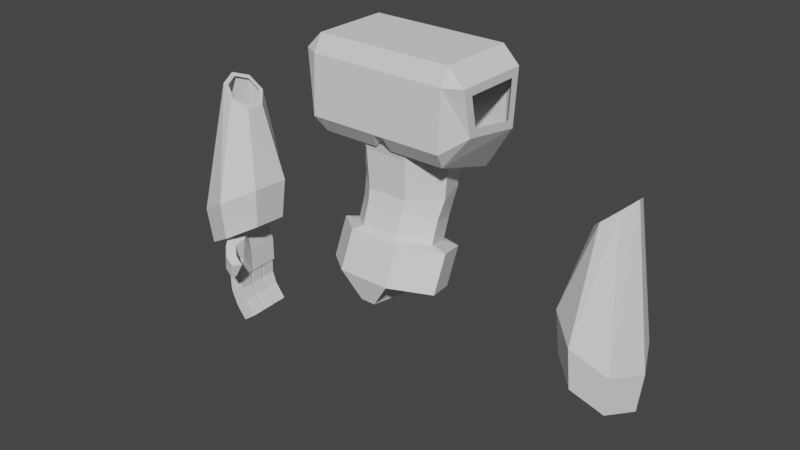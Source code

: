 # Source: bot_parts.blend  (saved by Blender 2.93.20; exported with 4.5.12 LTS)
import bpy
from mathutils import Matrix  # noqa: F401  (used for matrix-valued properties, if any)

bpy.ops.wm.read_factory_settings(use_empty=True)
scene = bpy.context.scene
scene.name = 'Scene'

# ---- collections
col_collection = bpy.data.collections.new('Collection'); scene.collection.children.link(col_collection)

# ---- world
world_world = bpy.data.worlds.new('World'); scene.world = world_world
world_world.use_nodes = True; world_world.node_tree.nodes.clear()
_N = world_world.node_tree.nodes; _L = world_world.node_tree.links
n0 = _N.new('ShaderNodeOutputWorld'); n0.name = 'World Output'; n0.location = (300, 300)
n1 = _N.new('ShaderNodeBackground'); n1.name = 'Background'; n1.location = (10, 300)
n1.inputs[0].default_value = (0.05088, 0.05088, 0.05088, 1.0)
_L.new(n1.outputs[0], n0.inputs[0])
n0.is_active_output = True
world_world.color = (0.05088, 0.05088, 0.05088)
world_world.use_sun_shadow = False
world_world.sun_shadow_jitter_overblur = 0.0

# ---- meshes
me_cylinder = bpy.data.meshes.new('Cylinder')
me_cylinder.from_pydata([(0.02766, 0.1285, -0.4609), (0.03083, 0.2918, 0.7201), (0.102, 0.04879, -0.3888), (0.2009, 0.144, 0.631), (0.1001, -0.08173, -0.3835), (0.2091, -0.09807, 0.6373), (0.02353, -0.1648, -0.4491), (0.04928, -0.2522, 0.7343), (-0.07014, -0.1379, -0.5361), (-0.1583, -0.2023, 0.8489), (-0.1104, -0.02127, -0.579), (-0.2572, 0.01406, 0.8949), (-0.06683, 0.09727, -0.5456), (-0.173, 0.2339, 0.8376), (0.2975, 0.1926, 0.3017), (0.06145, 0.3977, 0.4254), (0.3089, -0.1434, 0.3104), (0.08705, -0.3573, 0.445), (-0.201, -0.288, 0.6041), (-0.3383, 0.01224, 0.668), (-0.2215, 0.3174, 0.5884), (0.2642, 0.1732, 0.6681), (0.05449, 0.3553, 0.778), (0.2743, -0.1253, 0.6759), (0.07723, -0.3153, 0.7954), (-0.1786, -0.2538, 0.9368), (-0.3006, 0.01297, 0.9935), (-0.1969, 0.284, 0.9228), (0.03489, 0.1682, -0.4564), (0.1292, 0.06701, -0.3648), (0.1269, -0.09872, -0.3582), (0.02965, -0.2042, -0.4414), (-0.08929, -0.1701, -0.5519), (-0.1404, -0.02196, -0.6064), (-0.08509, 0.1286, -0.5639)], [], [(28, 15, 14, 29), (29, 14, 16, 30), (30, 16, 17, 31), (31, 17, 18, 32), (32, 18, 19, 33), (33, 19, 20, 34), (34, 20, 15, 28), (22, 21, 14, 15), (21, 23, 16, 14), (23, 24, 17, 16), (24, 25, 18, 17), (25, 26, 19, 18), (26, 27, 20, 19), (27, 22, 15, 20), (1, 3, 21, 22), (3, 5, 23, 21), (5, 7, 24, 23), (7, 9, 25, 24), (9, 11, 26, 25), (11, 13, 27, 26), (13, 1, 22, 27), (2, 0, 28, 29), (4, 2, 29, 30), (6, 4, 30, 31), (8, 6, 31, 32), (10, 8, 32, 33), (12, 10, 33, 34), (0, 12, 34, 28)])
_uv = me_cylinder.uv_layers.new(name='UVMap')
_uv.uv.foreach_set('vector', [1.0, 0.5, 1.0, 1.0, 0.8571, 1.0, 0.8571, 0.5, 0.8571, 0.5, 0.8571, 1.0, 0.7143, 1.0, 0.7143, 0.5, 0.7143, 0.5, 0.7143, 1.0, 0.5714, 1.0, 0.5714, 0.5, 0.5714, 0.5, 0.5714, 1.0, 0.4286, 1.0, 0.4286, 0.5, 0.4286, 0.5, 0.4286, 1.0, 0.2857, 1.0, 0.2857, 0.5, 0.2857, 0.5, 0.2857, 1.0, 0.1429, 1.0, 0.1429, 0.5, 0.1429, 0.5, 0.1429, 1.0, 2.98e-08, 1.0, 2.98e-08, 0.5, 0.25, 0.4403, 0.3988, 0.3686, 0.4376, 0.3996, 0.25, 0.49, 0.3988, 0.3686, 0.4355, 0.2077, 0.484, 0.1966, 0.4376, 0.3996, 0.4355, 0.2077, 0.3326, 0.07855, 0.3541, 0.03377, 0.484, 0.1966, 0.3326, 0.07855, 0.1674, 0.07855, 0.1459, 0.03377, 0.3541, 0.03377, 0.1674, 0.07855, 0.06447, 0.2077, 0.01602, 0.1966, 0.1459, 0.03377, 0.06447, 0.2077, 0.1012, 0.3686, 0.06236, 0.3996, 0.01602, 0.1966, 0.1012, 0.3686, 0.25, 0.4403, 0.25, 0.49, 0.06236, 0.3996, 0.25, 0.4043, 0.3707, 0.3462, 0.3988, 0.3686, 0.25, 0.4403, 0.3707, 0.3462, 0.4005, 0.2157, 0.4355, 0.2077, 0.3988, 0.3686, 0.4005, 0.2157, 0.317, 0.1109, 0.3326, 0.07855, 0.4355, 0.2077, 0.317, 0.1109, 0.183, 0.1109, 0.1674, 0.07855, 0.3326, 0.07855, 0.183, 0.1109, 0.09952, 0.2157, 0.06447, 0.2077, 0.1674, 0.07855, 0.09952, 0.2157, 0.1293, 0.3462, 0.1012, 0.3686, 0.06447, 0.2077, 0.1293, 0.3462, 0.25, 0.4043, 0.25, 0.4403, 0.1012, 0.3686, 0.8978, 0.3678, 0.75, 0.439, 0.75, 0.49, 0.9376, 0.3996, 0.9343, 0.2079, 0.8978, 0.3678, 0.9376, 0.3996, 0.984, 0.1966, 0.832, 0.07971, 0.9343, 0.2079, 0.984, 0.1966, 0.8541, 0.03377, 0.668, 0.07971, 0.832, 0.07971, 0.8541, 0.03377, 0.6459, 0.03377, 0.5657, 0.2079, 0.668, 0.07971, 0.6459, 0.03377, 0.516, 0.1966, 0.6022, 0.3678, 0.5657, 0.2079, 0.516, 0.1966, 0.5624, 0.3996, 0.75, 0.439, 0.6022, 0.3678, 0.5624, 0.3996, 0.75, 0.49])
me_cylinder.use_remesh_fix_poles = True
me_cylinder.use_remesh_preserve_attributes = False
me_cylinder.update()
me_cylinder_001 = bpy.data.meshes.new('Cylinder.001')
me_cylinder_001.from_pydata([(0.02766, 0.1285, -0.4609), (0.03083, 0.2918, 0.7201), (0.102, 0.04879, -0.3888), (0.2009, 0.144, 0.631), (0.1001, -0.08173, -0.3835), (0.2091, -0.09807, 0.6373), (0.02353, -0.1648, -0.4491), (0.04928, -0.2522, 0.7343), (-0.07014, -0.1379, -0.5361), (-0.1583, -0.2023, 0.8489), (-0.1104, -0.02127, -0.579), (-0.2572, 0.01406, 0.8949), (-0.06683, 0.09727, -0.5456), (-0.173, 0.2339, 0.8376), (0.2975, 0.1926, 0.3017), (0.06145, 0.3977, 0.4254), (0.3089, -0.1434, 0.3104), (0.08705, -0.3573, 0.445), (-0.201, -0.288, 0.6041), (-0.3383, 0.01224, 0.668), (-0.2215, 0.3174, 0.5884), (0.2642, 0.1732, 0.6681), (0.05449, 0.3553, 0.778), (0.2743, -0.1253, 0.6759), (0.07723, -0.3153, 0.7954), (-0.1786, -0.2538, 0.9368), (-0.3006, 0.01297, 0.9935), (-0.1969, 0.284, 0.9228), (0.03489, 0.1682, -0.4564), (0.1292, 0.06701, -0.3648), (0.1269, -0.09872, -0.3582), (0.02965, -0.2042, -0.4414), (-0.08929, -0.1701, -0.5519), (-0.1404, -0.02196, -0.6064), (-0.08509, 0.1286, -0.5639)], [], [(28, 15, 14, 29), (29, 14, 16, 30), (30, 16, 17, 31), (31, 17, 18, 32), (32, 18, 19, 33), (33, 19, 20, 34), (34, 20, 15, 28), (22, 21, 14, 15), (21, 23, 16, 14), (23, 24, 17, 16), (24, 25, 18, 17), (25, 26, 19, 18), (26, 27, 20, 19), (27, 22, 15, 20), (1, 3, 21, 22), (3, 5, 23, 21), (5, 7, 24, 23), (7, 9, 25, 24), (9, 11, 26, 25), (11, 13, 27, 26), (13, 1, 22, 27), (2, 0, 28, 29), (4, 2, 29, 30), (6, 4, 30, 31), (8, 6, 31, 32), (10, 8, 32, 33), (12, 10, 33, 34), (0, 12, 34, 28)])
_uv = me_cylinder_001.uv_layers.new(name='UVMap')
_uv.uv.foreach_set('vector', [1.0, 0.5, 1.0, 1.0, 0.8571, 1.0, 0.8571, 0.5, 0.8571, 0.5, 0.8571, 1.0, 0.7143, 1.0, 0.7143, 0.5, 0.7143, 0.5, 0.7143, 1.0, 0.5714, 1.0, 0.5714, 0.5, 0.5714, 0.5, 0.5714, 1.0, 0.4286, 1.0, 0.4286, 0.5, 0.4286, 0.5, 0.4286, 1.0, 0.2857, 1.0, 0.2857, 0.5, 0.2857, 0.5, 0.2857, 1.0, 0.1429, 1.0, 0.1429, 0.5, 0.1429, 0.5, 0.1429, 1.0, 2.98e-08, 1.0, 2.98e-08, 0.5, 0.25, 0.4403, 0.3988, 0.3686, 0.4376, 0.3996, 0.25, 0.49, 0.3988, 0.3686, 0.4355, 0.2077, 0.484, 0.1966, 0.4376, 0.3996, 0.4355, 0.2077, 0.3326, 0.07855, 0.3541, 0.03377, 0.484, 0.1966, 0.3326, 0.07855, 0.1674, 0.07855, 0.1459, 0.03377, 0.3541, 0.03377, 0.1674, 0.07855, 0.06447, 0.2077, 0.01602, 0.1966, 0.1459, 0.03377, 0.06447, 0.2077, 0.1012, 0.3686, 0.06236, 0.3996, 0.01602, 0.1966, 0.1012, 0.3686, 0.25, 0.4403, 0.25, 0.49, 0.06236, 0.3996, 0.25, 0.4043, 0.3707, 0.3462, 0.3988, 0.3686, 0.25, 0.4403, 0.3707, 0.3462, 0.4005, 0.2157, 0.4355, 0.2077, 0.3988, 0.3686, 0.4005, 0.2157, 0.317, 0.1109, 0.3326, 0.07855, 0.4355, 0.2077, 0.317, 0.1109, 0.183, 0.1109, 0.1674, 0.07855, 0.3326, 0.07855, 0.183, 0.1109, 0.09952, 0.2157, 0.06447, 0.2077, 0.1674, 0.07855, 0.09952, 0.2157, 0.1293, 0.3462, 0.1012, 0.3686, 0.06447, 0.2077, 0.1293, 0.3462, 0.25, 0.4043, 0.25, 0.4403, 0.1012, 0.3686, 0.8978, 0.3678, 0.75, 0.439, 0.75, 0.49, 0.9376, 0.3996, 0.9343, 0.2079, 0.8978, 0.3678, 0.9376, 0.3996, 0.984, 0.1966, 0.832, 0.07971, 0.9343, 0.2079, 0.984, 0.1966, 0.8541, 0.03377, 0.668, 0.07971, 0.832, 0.07971, 0.8541, 0.03377, 0.6459, 0.03377, 0.5657, 0.2079, 0.668, 0.07971, 0.6459, 0.03377, 0.516, 0.1966, 0.6022, 0.3678, 0.5657, 0.2079, 0.516, 0.1966, 0.5624, 0.3996, 0.75, 0.439, 0.6022, 0.3678, 0.5624, 0.3996, 0.75, 0.49])
me_cylinder_001.use_remesh_fix_poles = True
me_cylinder_001.use_remesh_preserve_attributes = False
me_cylinder_001.update()
me_cube_001 = bpy.data.meshes.new('Cube.001')
me_cube_001.from_pydata([(-0.05959, -0.2455, -0.03296), (-0.0415, -0.1982, 0.3945), (-0.05959, 0.182, -0.03296), (-0.09547, 0.1491, 0.3492), (0.1041, -0.2455, -0.03296), (0.08597, -0.1982, 0.3945), (0.1041, 0.182, -0.03296), (0.08597, 0.1347, 0.3945), (-0.05959, 0.03949, -0.03296), (-0.05959, -0.103, -0.03296), (-0.04328, -0.1231, 0.3945), (-0.03992, 0.05574, 0.3945), (0.1041, -0.103, -0.03296), (0.1041, 0.03949, -0.03296), (0.08775, 0.05961, 0.3945), (0.08439, -0.1192, 0.3945), (-0.05959, -0.2455, 0.1808), (-0.1028, 0.182, 0.1808), (0.1041, 0.182, 0.1808), (0.1041, -0.2455, 0.1808), (0.1041, 0.03949, 0.1808), (0.1041, -0.103, 0.1808), (-0.05959, -0.103, 0.1808), (-0.05959, 0.03949, 0.1808), (-0.04887, -0.1137, -0.03296), (0.09334, -0.1137, -0.03296), (0.09334, -0.2348, -0.03296), (-0.04887, -0.2348, -0.03296), (-0.04887, 0.1713, -0.03296), (0.09334, 0.1713, -0.03296), (0.09334, 0.0502, -0.03296), (-0.04887, 0.0502, -0.03296), (-0.04887, 0.02877, -0.03296), (0.09334, 0.02877, -0.03296), (0.09334, -0.09227, -0.03296), (-0.04887, -0.09227, -0.03296), (0.08905, -0.1137, -0.217), (-0.04458, -0.1137, -0.1683), (-0.04458, -0.2348, -0.1683), (0.08905, -0.2348, -0.217), (0.08905, 0.1713, -0.217), (-0.04458, 0.1713, -0.1683), (-0.04458, 0.0502, -0.1683), (0.08905, 0.0502, -0.217), (0.08905, 0.02877, -0.217), (-0.04458, 0.02877, -0.1683), (-0.04458, -0.09227, -0.1683), (0.08905, -0.09227, -0.217), (0.03356, -0.1137, -0.3618), (-0.08224, -0.1137, -0.2792), (-0.08224, -0.2348, -0.2792), (0.03356, -0.2348, -0.3618), (0.03356, 0.1713, -0.3618), (-0.08224, 0.1713, -0.2792), (-0.08224, 0.0502, -0.2792), (0.03356, 0.0502, -0.3618), (0.03356, 0.02877, -0.3618), (-0.08224, 0.02877, -0.2792), (-0.08224, -0.09227, -0.2792), (0.03356, -0.09227, -0.3618), (-0.05604, -0.1137, -0.4875), (-0.1718, -0.1137, -0.4049), (-0.1718, -0.2348, -0.4049), (-0.05604, -0.2348, -0.4875), (-0.05604, 0.1713, -0.4875), (-0.1718, 0.1713, -0.4049), (-0.1718, 0.0502, -0.4049), (-0.05604, 0.0502, -0.4875), (-0.05604, 0.02877, -0.4875), (-0.1718, 0.02877, -0.4049), (-0.1718, -0.09227, -0.4049), (-0.05604, -0.09227, -0.4875), (-0.09382, 0.2587, 0.3316), (-0.03446, 0.3201, 0.3316), (-0.07038, 0.2034, 0.1932), (0.00872, 0.2953, 0.1932), (-0.1794, 0.3414, 0.29), (-0.12, 0.4028, 0.29), (-0.1216, 0.3108, 0.1516), (-0.07682, 0.3779, 0.1516), (-0.28, 0.3804, 0.2534), (-0.2207, 0.4418, 0.2534), (-0.2022, 0.3826, 0.1149), (-0.1775, 0.4169, 0.1149), (-0.04328, -0.1231, 0.876), (-0.03992, 0.05574, 0.876), (0.08775, 0.05961, 0.876), (0.08439, -0.1192, 0.876)], [], [(23, 11, 3, 17), (18, 17, 74, 75), (21, 15, 5, 19), (19, 5, 1, 16), (29, 30, 43, 40), (15, 10, 1, 5), (7, 3, 11, 14), (14, 11, 85, 86), (26, 27, 38, 39), (32, 33, 44, 45), (18, 7, 14, 20), (20, 14, 15, 21), (16, 1, 10, 22), (22, 10, 11, 23), (9, 22, 23, 8), (0, 16, 22, 9), (13, 20, 21, 12), (6, 18, 20, 13), (4, 19, 16, 0), (12, 21, 19, 4), (2, 17, 18, 6), (8, 23, 17, 2), (9, 12, 25, 24), (12, 4, 26, 25), (4, 0, 27, 26), (0, 9, 24, 27), (2, 6, 29, 28), (6, 13, 30, 29), (13, 8, 31, 30), (8, 2, 28, 31), (8, 13, 33, 32), (13, 12, 34, 33), (12, 9, 35, 34), (9, 8, 32, 35), (39, 38, 50, 51), (40, 43, 55, 52), (46, 45, 57, 58), (35, 32, 45, 46), (24, 25, 36, 37), (30, 31, 42, 43), (33, 34, 47, 44), (27, 24, 37, 38), (28, 29, 40, 41), (34, 35, 46, 47), (25, 26, 39, 36), (31, 28, 41, 42), (52, 55, 67, 64), (58, 57, 69, 70), (48, 51, 63, 60), (44, 47, 59, 56), (37, 36, 48, 49), (43, 42, 54, 55), (41, 40, 52, 53), (47, 46, 58, 59), (38, 37, 49, 50), (45, 44, 56, 57), (42, 41, 53, 54), (36, 39, 51, 48), (61, 60, 63, 62), (65, 64, 67, 66), (69, 68, 71, 70), (51, 50, 62, 63), (56, 59, 71, 68), (49, 48, 60, 61), (55, 54, 66, 67), (53, 52, 64, 65), (59, 58, 70, 71), (50, 49, 61, 62), (57, 56, 68, 69), (54, 53, 65, 66), (75, 74, 78, 79), (17, 3, 72, 74), (3, 7, 73, 72), (7, 18, 75, 73), (77, 79, 83, 81), (74, 72, 76, 78), (73, 75, 79, 77), (72, 73, 77, 76), (82, 80, 81, 83), (76, 77, 81, 80), (79, 78, 82, 83), (78, 76, 80, 82), (86, 85, 84, 87), (10, 15, 87, 84), (15, 14, 86, 87), (11, 10, 84, 85)])
_uv = me_cube_001.uv_layers.new(name='UVMap')
_uv.uv.foreach_set('vector', [0.5, 0.1667, 0.625, 0.1667, 0.625, 0.25, 0.5, 0.25, 0.5, 0.5, 0.5, 0.25, 0.5, 0.25, 0.5, 0.5, 0.5, 0.6667, 0.625, 0.6667, 0.625, 0.75, 0.5, 0.75, 0.5, 0.75, 0.625, 0.75, 0.625, 1.0, 0.5, 1.0, 0.3586, 0.5063, 0.3586, 0.5771, 0.3586, 0.5771, 0.3586, 0.5063, 0.625, 0.6667, 0.875, 0.6667, 0.875, 0.75, 0.625, 0.75, 0.625, 0.5, 0.875, 0.5, 0.875, 0.5833, 0.625, 0.5833, 0.625, 0.5833, 0.875, 0.5833, 0.875, 0.5833, 0.625, 0.5833, 0.3586, 0.7437, 0.1414, 0.7437, 0.1414, 0.7437, 0.3586, 0.7437, 0.1414, 0.5896, 0.3586, 0.5896, 0.3586, 0.5896, 0.1414, 0.5896, 0.5, 0.5, 0.625, 0.5, 0.625, 0.5833, 0.5, 0.5833, 0.5, 0.5833, 0.625, 0.5833, 0.625, 0.6667, 0.5, 0.6667, 0.5, 0.0, 0.625, 0.0, 0.625, 0.08333, 0.5, 0.08333, 0.5, 0.08333, 0.625, 0.08333, 0.625, 0.1667, 0.5, 0.1667, 0.375, 0.08333, 0.5, 0.08333, 0.5, 0.1667, 0.375, 0.1667, 0.375, 0.0, 0.5, 0.0, 0.5, 0.08333, 0.375, 0.08333, 0.375, 0.5833, 0.5, 0.5833, 0.5, 0.6667, 0.375, 0.6667, 0.375, 0.5, 0.5, 0.5, 0.5, 0.5833, 0.375, 0.5833, 0.375, 0.75, 0.5, 0.75, 0.5, 1.0, 0.375, 1.0, 0.375, 0.6667, 0.5, 0.6667, 0.5, 0.75, 0.375, 0.75, 0.375, 0.25, 0.5, 0.25, 0.5, 0.5, 0.375, 0.5, 0.375, 0.1667, 0.5, 0.1667, 0.5, 0.25, 0.375, 0.25, 0.125, 0.6667, 0.375, 0.6667, 0.3586, 0.6729, 0.1414, 0.6729, 0.375, 0.6667, 0.375, 0.75, 0.3586, 0.7437, 0.3586, 0.6729, 0.375, 0.75, 0.125, 0.75, 0.1414, 0.7437, 0.3586, 0.7437, 0.125, 0.75, 0.125, 0.6667, 0.1414, 0.6729, 0.1414, 0.7437, 0.125, 0.5, 0.375, 0.5, 0.3586, 0.5063, 0.1414, 0.5063, 0.375, 0.5, 0.375, 0.5833, 0.3586, 0.5771, 0.3586, 0.5063, 0.375, 0.5833, 0.125, 0.5833, 0.1414, 0.5771, 0.3586, 0.5771, 0.125, 0.5833, 0.125, 0.5, 0.1414, 0.5063, 0.1414, 0.5771, 0.125, 0.5833, 0.375, 0.5833, 0.3586, 0.5896, 0.1414, 0.5896, 0.375, 0.5833, 0.375, 0.6667, 0.3586, 0.6604, 0.3586, 0.5896, 0.375, 0.6667, 0.125, 0.6667, 0.1414, 0.6604, 0.3586, 0.6604, 0.125, 0.6667, 0.125, 0.5833, 0.1414, 0.5896, 0.1414, 0.6604, 0.3586, 0.7437, 0.1414, 0.7437, 0.1414, 0.7437, 0.3586, 0.7437, 0.3586, 0.5063, 0.3586, 0.5771, 0.3586, 0.5771, 0.3586, 0.5063, 0.1414, 0.6604, 0.1414, 0.5896, 0.1414, 0.5896, 0.1414, 0.6604, 0.1414, 0.6604, 0.1414, 0.5896, 0.1414, 0.5896, 0.1414, 0.6604, 0.1414, 0.6729, 0.3586, 0.6729, 0.3586, 0.6729, 0.1414, 0.6729, 0.3586, 0.5771, 0.1414, 0.5771, 0.1414, 0.5771, 0.3586, 0.5771, 0.3586, 0.5896, 0.3586, 0.6604, 0.3586, 0.6604, 0.3586, 0.5896, 0.1414, 0.7437, 0.1414, 0.6729, 0.1414, 0.6729, 0.1414, 0.7437, 0.1414, 0.5063, 0.3586, 0.5063, 0.3586, 0.5063, 0.1414, 0.5063, 0.3586, 0.6604, 0.1414, 0.6604, 0.1414, 0.6604, 0.3586, 0.6604, 0.3586, 0.6729, 0.3586, 0.7437, 0.3586, 0.7437, 0.3586, 0.6729, 0.1414, 0.5771, 0.1414, 0.5063, 0.1414, 0.5063, 0.1414, 0.5771, 0.3586, 0.5063, 0.3586, 0.5771, 0.3586, 0.5771, 0.3586, 0.5063, 0.1414, 0.6604, 0.1414, 0.5896, 0.1414, 0.5896, 0.1414, 0.6604, 0.3586, 0.6729, 0.3586, 0.7437, 0.3586, 0.7437, 0.3586, 0.6729, 0.3586, 0.5896, 0.3586, 0.6604, 0.3586, 0.6604, 0.3586, 0.5896, 0.1414, 0.6729, 0.3586, 0.6729, 0.3586, 0.6729, 0.1414, 0.6729, 0.3586, 0.5771, 0.1414, 0.5771, 0.1414, 0.5771, 0.3586, 0.5771, 0.1414, 0.5063, 0.3586, 0.5063, 0.3586, 0.5063, 0.1414, 0.5063, 0.3586, 0.6604, 0.1414, 0.6604, 0.1414, 0.6604, 0.3586, 0.6604, 0.1414, 0.7437, 0.1414, 0.6729, 0.1414, 0.6729, 0.1414, 0.7437, 0.1414, 0.5896, 0.3586, 0.5896, 0.3586, 0.5896, 0.1414, 0.5896, 0.1414, 0.5771, 0.1414, 0.5063, 0.1414, 0.5063, 0.1414, 0.5771, 0.3586, 0.6729, 0.3586, 0.7437, 0.3586, 0.7437, 0.3586, 0.6729, 0.1414, 0.6729, 0.3586, 0.6729, 0.3586, 0.7437, 0.1414, 0.7437, 0.1414, 0.5063, 0.3586, 0.5063, 0.3586, 0.5771, 0.1414, 0.5771, 0.1414, 0.5896, 0.3586, 0.5896, 0.3586, 0.6604, 0.1414, 0.6604, 0.3586, 0.7437, 0.1414, 0.7437, 0.1414, 0.7437, 0.3586, 0.7437, 0.3586, 0.5896, 0.3586, 0.6604, 0.3586, 0.6604, 0.3586, 0.5896, 0.1414, 0.6729, 0.3586, 0.6729, 0.3586, 0.6729, 0.1414, 0.6729, 0.3586, 0.5771, 0.1414, 0.5771, 0.1414, 0.5771, 0.3586, 0.5771, 0.1414, 0.5063, 0.3586, 0.5063, 0.3586, 0.5063, 0.1414, 0.5063, 0.3586, 0.6604, 0.1414, 0.6604, 0.1414, 0.6604, 0.3586, 0.6604, 0.1414, 0.7437, 0.1414, 0.6729, 0.1414, 0.6729, 0.1414, 0.7437, 0.1414, 0.5896, 0.3586, 0.5896, 0.3586, 0.5896, 0.1414, 0.5896, 0.1414, 0.5771, 0.1414, 0.5063, 0.1414, 0.5063, 0.1414, 0.5771, 0.5, 0.5, 0.5, 0.25, 0.5, 0.25, 0.5, 0.5, 0.5, 0.25, 0.625, 0.25, 0.625, 0.25, 0.5, 0.25, 0.875, 0.5, 0.625, 0.5, 0.625, 0.5, 0.875, 0.5, 0.625, 0.5, 0.5, 0.5, 0.5, 0.5, 0.625, 0.5, 0.625, 0.5, 0.5, 0.5, 0.5, 0.5, 0.625, 0.5, 0.5, 0.25, 0.625, 0.25, 0.625, 0.25, 0.5, 0.25, 0.625, 0.5, 0.5, 0.5, 0.5, 0.5, 0.625, 0.5, 0.875, 0.5, 0.625, 0.5, 0.625, 0.5, 0.875, 0.5, 0.5, 0.25, 0.625, 0.25, 0.625, 0.5, 0.5, 0.5, 0.875, 0.5, 0.625, 0.5, 0.625, 0.5, 0.875, 0.5, 0.5, 0.5, 0.5, 0.25, 0.5, 0.25, 0.5, 0.5, 0.5, 0.25, 0.625, 0.25, 0.625, 0.25, 0.5, 0.25, 0.625, 0.5833, 0.875, 0.5833, 0.875, 0.6667, 0.625, 0.6667, 0.875, 0.6667, 0.625, 0.6667, 0.625, 0.6667, 0.875, 0.6667, 0.625, 0.6667, 0.625, 0.5833, 0.625, 0.5833, 0.625, 0.6667, 0.625, 0.1667, 0.625, 0.08333, 0.625, 0.08333, 0.625, 0.1667])
me_cube_001.use_remesh_fix_poles = True
me_cube_001.use_remesh_preserve_attributes = False
me_cube_001.update()
me_cylinder_002 = bpy.data.meshes.new('Cylinder.002')
me_cylinder_002.from_pydata([(-6.39e-09, 0.1505, -0.8963), (-6.39e-09, 0.3767, 0.1081), (0.2912, 0.04788, -0.8604), (0.3695, 0.2349, 0.1081), (0.3631, -0.1827, -0.7797), (0.4607, -0.08383, 0.1081), (0.1616, -0.3676, -0.715), (0.2051, -0.3394, 0.1081), (-0.1616, -0.3676, -0.715), (-0.2051, -0.3394, 0.1081), (-0.3631, -0.1827, -0.7797), (-0.4607, -0.08383, 0.1081), (-0.2912, 0.04788, -0.8604), (-0.3695, 0.2349, 0.1081), (-6.39e-09, 0.2143, -0.7142), (0.2912, 0.1116, -0.6782), (0.3631, -0.1189, -0.5975), (0.1616, -0.3039, -0.5328), (-0.1616, -0.3039, -0.5328), (-0.3631, -0.1189, -0.5975), (-0.2912, 0.1116, -0.6782), (-6.39e-09, 0.3223, -0.1089), (0.3319, 0.201, -0.1089), (0.4139, -0.07172, -0.1089), (0.1842, -0.2904, -0.1089), (-0.1842, -0.2904, -0.1089), (-0.4139, -0.07172, -0.1089), (-0.3319, 0.201, -0.1089), (0.3116, 0.1905, -0.4381), (0.3885, -0.06799, -0.4381), (0.1729, -0.2753, -0.4381), (-0.1729, -0.2753, -0.4381), (-0.3885, -0.06799, -0.4381), (-0.3116, 0.1905, -0.4381), (-6.39e-09, 0.3055, -0.4381), (-0.06264, 0.0328, -1.206), (0.368, -0.06599, -1.178), (0.4523, -0.314, -1.109), (0.241, -0.492, -1.06), (-0.241, -0.492, -1.06), (-0.4523, -0.314, -1.109), (-0.368, -0.06599, -1.178), (-0.3997, 0.09614, -0.8876), (-0.4985, -0.1944, -0.8069), (-0.2218, -0.4273, -0.7421), (0.2218, -0.4273, -0.7421), (-6.242e-09, 0.2254, -0.9235), (0.4985, -0.1944, -0.8069), (0.3997, 0.09614, -0.8876), (-0.06222, -0.506, -1.268), (1.243e-08, -0.07743, -1.388), (0.06222, -0.506, -1.268), (0.3997, -0.03569, -1.187), (1.577e-08, 0.09361, -1.222), (0.06264, 0.0328, -1.206), (0.4985, -0.3262, -1.106), (0.2218, -0.5592, -1.041), (-0.2218, -0.5592, -1.041), (-0.4985, -0.3262, -1.106), (-0.3997, -0.03569, -1.187)], [], [(21, 1, 3, 22), (22, 3, 5, 23), (23, 5, 7, 24), (24, 7, 9, 25), (25, 9, 11, 26), (26, 11, 13, 27), (27, 13, 1, 21), (43, 42, 59, 58), (12, 20, 14, 0), (10, 19, 20, 12), (8, 18, 19, 10), (6, 17, 18, 8), (4, 16, 17, 6), (2, 15, 16, 4), (0, 14, 15, 2), (33, 27, 21, 34), (32, 26, 27, 33), (31, 25, 26, 32), (30, 24, 25, 31), (29, 23, 24, 30), (28, 22, 23, 29), (34, 21, 22, 28), (14, 34, 28, 15), (15, 28, 29, 16), (16, 29, 30, 17), (17, 30, 31, 18), (18, 31, 32, 19), (19, 32, 33, 20), (20, 33, 34, 14), (45, 44, 57, 56), (42, 46, 53, 59), (48, 47, 55, 52), (44, 43, 58, 57), (46, 48, 52, 53), (47, 45, 56, 55), (4, 6, 45, 47), (0, 2, 48, 46), (8, 10, 43, 44), (2, 4, 47, 48), (12, 0, 46, 42), (6, 8, 44, 45), (10, 12, 42, 43), (49, 50, 51), (57, 53, 50, 49), (53, 56, 51, 50), (56, 57, 49, 51), (36, 54, 53, 52), (37, 36, 52, 55), (38, 37, 55, 56), (40, 39, 57, 58), (41, 40, 58, 59), (35, 41, 59, 53), (39, 35, 53, 57), (54, 38, 56, 53)])
_uv = me_cylinder_002.uv_layers.new(name='UVMap')
_uv.uv.foreach_set('vector', [1.0, 0.8918, 1.0, 1.0, 0.8571, 1.0, 0.8571, 0.8918, 0.8571, 0.8918, 0.8571, 1.0, 0.7143, 1.0, 0.7143, 0.8918, 0.7143, 0.8918, 0.7143, 1.0, 0.5714, 1.0, 0.5714, 0.8918, 0.5714, 0.8918, 0.5714, 1.0, 0.4286, 1.0, 0.4286, 0.8918, 0.4286, 0.8918, 0.4286, 1.0, 0.2857, 1.0, 0.2857, 0.8918, 0.2857, 0.8918, 0.2857, 1.0, 0.1429, 1.0, 0.1429, 0.8918, 0.1429, 0.8918, 0.1429, 1.0, 2.98e-08, 1.0, 2.98e-08, 0.8918, 0.2857, 0.5, 0.1429, 0.5, 0.1429, 0.5, 0.2857, 0.5, 0.1429, 0.5, 0.1429, 0.6295, 2.98e-08, 0.6295, 2.98e-08, 0.5, 0.2857, 0.5, 0.2857, 0.6295, 0.1429, 0.6295, 0.1429, 0.5, 0.4286, 0.5, 0.4286, 0.6295, 0.2857, 0.6295, 0.2857, 0.5, 0.5714, 0.5, 0.5714, 0.6295, 0.4286, 0.6295, 0.4286, 0.5, 0.7143, 0.5, 0.7143, 0.6295, 0.5714, 0.6295, 0.5714, 0.5, 0.8571, 0.5, 0.8571, 0.6295, 0.7143, 0.6295, 0.7143, 0.5, 1.0, 0.5, 1.0, 0.6295, 0.8571, 0.6295, 0.8571, 0.5, 0.1429, 0.7607, 0.1429, 0.8918, 2.98e-08, 0.8918, 2.98e-08, 0.7607, 0.2857, 0.7607, 0.2857, 0.8918, 0.1429, 0.8918, 0.1429, 0.7607, 0.4286, 0.7607, 0.4286, 0.8918, 0.2857, 0.8918, 0.2857, 0.7607, 0.5714, 0.7607, 0.5714, 0.8918, 0.4286, 0.8918, 0.4286, 0.7607, 0.7143, 0.7607, 0.7143, 0.8918, 0.5714, 0.8918, 0.5714, 0.7607, 0.8571, 0.7607, 0.8571, 0.8918, 0.7143, 0.8918, 0.7143, 0.7607, 1.0, 0.7607, 1.0, 0.8918, 0.8571, 0.8918, 0.8571, 0.7607, 1.0, 0.6295, 1.0, 0.7607, 0.8571, 0.7607, 0.8571, 0.6295, 0.8571, 0.6295, 0.8571, 0.7607, 0.7143, 0.7607, 0.7143, 0.6295, 0.7143, 0.6295, 0.7143, 0.7607, 0.5714, 0.7607, 0.5714, 0.6295, 0.5714, 0.6295, 0.5714, 0.7607, 0.4286, 0.7607, 0.4286, 0.6295, 0.4286, 0.6295, 0.4286, 0.7607, 0.2857, 0.7607, 0.2857, 0.6295, 0.2857, 0.6295, 0.2857, 0.7607, 0.1429, 0.7607, 0.1429, 0.6295, 0.1429, 0.6295, 0.1429, 0.7607, 2.98e-08, 0.7607, 2.98e-08, 0.6295, 0.5714, 0.5, 0.4286, 0.5, 0.4286, 0.5, 0.5714, 0.5, 0.1429, 0.5, 2.98e-08, 0.5, 2.98e-08, 0.5, 0.1429, 0.5, 0.8571, 0.5, 0.7143, 0.5, 0.7143, 0.5, 0.8571, 0.5, 0.4286, 0.5, 0.2857, 0.5, 0.2857, 0.5, 0.4286, 0.5, 1.0, 0.5, 0.8571, 0.5, 0.8571, 0.5, 1.0, 0.5, 0.7143, 0.5, 0.5714, 0.5, 0.5714, 0.5, 0.7143, 0.5, 0.7143, 0.5, 0.5714, 0.5, 0.5714, 0.5, 0.7143, 0.5, 1.0, 0.5, 0.8571, 0.5, 0.8571, 0.5, 1.0, 0.5, 0.4286, 0.5, 0.2857, 0.5, 0.2857, 0.5, 0.4286, 0.5, 0.8571, 0.5, 0.7143, 0.5, 0.7143, 0.5, 0.8571, 0.5, 0.1429, 0.5, 2.98e-08, 0.5, 2.98e-08, 0.5, 0.1429, 0.5, 0.5714, 0.5, 0.4286, 0.5, 0.4286, 0.5, 0.5714, 0.5, 0.2857, 0.5, 0.1429, 0.5, 0.1429, 0.5, 0.2857, 0.5, 0.6816, 0.07096, 0.75, 0.3705, 0.8184, 0.07096, 0.6459, 0.03377, 0.75, 0.49, 0.75, 0.3705, 0.6816, 0.07096, 0.75, 0.49, 0.8541, 0.03377, 0.8184, 0.07096, 0.75, 0.3705, 0.8541, 0.03377, 0.6459, 0.03377, 0.6816, 0.07096, 0.8184, 0.07096, 0.9228, 0.3785, 0.7794, 0.4475, 0.75, 0.49, 0.9376, 0.3996, 0.9623, 0.2051, 0.9228, 0.3785, 0.9376, 0.3996, 0.984, 0.1966, 0.8631, 0.08072, 0.9623, 0.2051, 0.984, 0.1966, 0.8541, 0.03377, 0.5377, 0.2051, 0.6369, 0.08072, 0.6459, 0.03377, 0.516, 0.1966, 0.5772, 0.3785, 0.5377, 0.2051, 0.516, 0.1966, 0.5624, 0.3996, 0.7206, 0.4475, 0.5772, 0.3785, 0.5624, 0.3996, 0.75, 0.49, 0.6369, 0.08072, 0.7206, 0.4475, 0.75, 0.49, 0.6459, 0.03377, 0.7794, 0.4475, 0.8631, 0.08072, 0.8541, 0.03377, 0.75, 0.49])
me_cylinder_002.use_remesh_fix_poles = True
me_cylinder_002.use_remesh_preserve_attributes = False
me_cylinder_002.update()
me_cube_002 = bpy.data.meshes.new('Cube.002')
me_cube_002.from_pydata([(0.0, -0.3989, 3.211), (0.0, -0.3218, 3.35), (0.0, -0.4229, 2.727), (0.0, -0.3218, 2.66), (0.0, 0.3915, 3.211), (0.0, 0.3218, 3.35), (0.0, 0.3915, 2.727), (0.0, 0.3671, 2.366), (-0.5494, -0.3218, 2.587), (-0.5843, -0.4229, 2.727), (-0.6995, -0.1459, 2.873), (-0.5843, -0.3989, 3.211), (-0.5843, -0.3218, 3.35), (-0.7195, -0.2257, 3.139), (-0.4371, 0.3687, 2.336), (-0.7003, 0.2503, 2.81), (-0.5843, 0.3915, 2.727), (-0.5843, 0.3218, 3.35), (-0.5843, 0.3915, 3.211), (-0.7187, 0.2503, 3.139), (0.5494, -0.3218, 2.587), (0.6995, -0.1459, 2.873), (0.5843, -0.4229, 2.727), (0.5843, -0.3218, 3.35), (0.5843, -0.3989, 3.211), (0.7195, -0.2257, 3.139), (0.4379, 0.3687, 2.336), (0.5843, 0.3915, 2.727), (0.7003, 0.2503, 2.81), (0.5843, 0.3218, 3.35), (0.7187, 0.2503, 3.139), (0.5843, 0.3915, 3.211), (-0.06874, -0.3218, 2.587), (-0.06874, 0.3915, 2.727), (-0.06874, 0.3218, 3.35), (-0.06874, -0.3989, 3.211), (-0.05106, 0.3687, 2.336), (-0.06874, 0.3915, 3.211), (-0.06874, -0.4229, 2.727), (-0.06874, -0.3218, 3.35), (0.0753, -0.3218, 3.35), (0.0753, -0.4229, 2.727), (0.05679, 0.3687, 2.336), (0.0753, 0.3915, 3.211), (0.0753, 0.3915, 2.727), (0.0753, 0.3218, 3.35), (0.0753, -0.3218, 2.587), (0.0753, -0.3989, 3.211), (-0.6951, -0.2016, 2.81), (-0.6951, 0.3218, 2.727), (-0.7237, -0.3218, 3.211), (-0.7237, 0.3218, 3.211), (0.7237, 0.3218, 3.211), (0.6951, 0.3218, 2.727), (0.6951, -0.2016, 2.81), (0.7237, -0.3218, 3.211)], [], [(38, 35, 11, 9), (34, 17, 12, 39), (44, 43, 31, 27), (8, 9, 48), (11, 12, 50), (14, 49, 16), (17, 18, 51), (20, 54, 22), (23, 24, 55), (26, 27, 53), (29, 52, 31), (14, 8, 48, 49), (9, 11, 50, 48), (12, 17, 51, 50), (18, 16, 49, 51), (36, 14, 16, 33), (45, 29, 31, 43), (52, 53, 27, 31), (20, 26, 53, 54), (29, 23, 55, 52), (24, 22, 54, 55), (46, 20, 22, 41), (39, 12, 11, 35), (40, 1, 0, 47), (32, 3, 2, 38), (34, 5, 4, 37), (42, 7, 6, 44), (33, 37, 4, 6), (45, 5, 1, 40), (41, 47, 0, 2), (16, 18, 37, 33), (17, 34, 37, 18), (8, 32, 38, 9), (1, 39, 35, 0), (7, 36, 33, 6), (5, 34, 39, 1), (2, 0, 35, 38), (22, 24, 47, 41), (29, 45, 40, 23), (26, 42, 44, 27), (23, 40, 47, 24), (3, 46, 41, 2), (5, 45, 43, 4), (6, 4, 43, 44), (10, 15, 49, 48), (13, 10, 48, 50), (19, 13, 50, 51), (15, 19, 51, 49), (30, 28, 53, 52), (28, 21, 54, 53), (25, 30, 52, 55), (21, 25, 55, 54)])
_uv = me_cube_002.uv_layers.new(name='UVMap')
_uv.uv.foreach_set('vector', [0.4207, 0.8869, 0.5793, 0.8869, 0.5793, 0.9759, 0.4207, 0.9759, 0.7619, 0.5378, 0.8509, 0.5378, 0.8509, 0.7122, 0.7619, 0.7122, 0.4207, 0.388, 0.5793, 0.388, 0.5793, 0.4759, 0.4207, 0.4759, 0.1491, 0.7122, 0.1491, 0.75, 0.125, 0.7122, 0.5793, 0.9759, 0.625, 0.9759, 0.5793, 1.0, 0.1491, 0.5378, 0.125, 0.5378, 0.1491, 0.5, 0.625, 0.2741, 0.625, 0.2741, 0.5793, 0.25, 0.3509, 0.7122, 0.375, 0.7122, 0.3509, 0.75, 0.625, 0.7741, 0.625, 0.7741, 0.5793, 0.75, 0.3509, 0.5378, 0.3509, 0.5, 0.375, 0.5378, 0.625, 0.5378, 0.625, 0.5378, 0.5793, 0.5, 0.1491, 0.5378, 0.1491, 0.7122, 0.125, 0.7122, 0.125, 0.5378, 0.4207, 0.0, 0.5793, 0.0, 0.5793, 0.03778, 0.4207, 0.03778, 0.625, 0.03778, 0.625, 0.2122, 0.5793, 0.2122, 0.5793, 0.03778, 0.5793, 0.2741, 0.4207, 0.2741, 0.4207, 0.2122, 0.5793, 0.2122, 0.2381, 0.5378, 0.1491, 0.5378, 0.1491, 0.5, 0.2381, 0.5, 0.625, 0.388, 0.625, 0.4759, 0.5793, 0.4759, 0.5793, 0.388, 0.5793, 0.5378, 0.4207, 0.5378, 0.4207, 0.4759, 0.5793, 0.4759, 0.3509, 0.7122, 0.3509, 0.5378, 0.4207, 0.5378, 0.4207, 0.7122, 0.6491, 0.5378, 0.6491, 0.7122, 0.5793, 0.7122, 0.5793, 0.5378, 0.5793, 0.7741, 0.4207, 0.7741, 0.4207, 0.7122, 0.5793, 0.7122, 0.263, 0.7122, 0.3509, 0.7122, 0.3509, 0.75, 0.263, 0.75, 0.625, 0.8869, 0.625, 0.9759, 0.5793, 0.9759, 0.5793, 0.8869, 0.625, 0.862, 0.625, 0.875, 0.5793, 0.875, 0.5793, 0.862, 0.2381, 0.7122, 0.25, 0.7122, 0.25, 0.75, 0.2381, 0.75, 0.625, 0.3631, 0.625, 0.375, 0.5793, 0.375, 0.5793, 0.3631, 0.263, 0.5378, 0.25, 0.5378, 0.25, 0.5, 0.263, 0.5, 0.4207, 0.3631, 0.5793, 0.3631, 0.5793, 0.375, 0.4207, 0.375, 0.737, 0.5378, 0.75, 0.5378, 0.75, 0.7122, 0.737, 0.7122, 0.4207, 0.862, 0.5793, 0.862, 0.5793, 0.875, 0.4207, 0.875, 0.4207, 0.2741, 0.5793, 0.2741, 0.5793, 0.3631, 0.4207, 0.3631, 0.625, 0.2741, 0.625, 0.3631, 0.5793, 0.3631, 0.5793, 0.2741, 0.1491, 0.7122, 0.2381, 0.7122, 0.2381, 0.75, 0.1491, 0.75, 0.625, 0.875, 0.625, 0.8869, 0.5793, 0.8869, 0.5793, 0.875, 0.25, 0.5378, 0.2381, 0.5378, 0.2381, 0.5, 0.25, 0.5, 0.75, 0.5378, 0.7619, 0.5378, 0.7619, 0.7122, 0.75, 0.7122, 0.4207, 0.875, 0.5793, 0.875, 0.5793, 0.8869, 0.4207, 0.8869, 0.4207, 0.7741, 0.5793, 0.7741, 0.5793, 0.862, 0.4207, 0.862, 0.6491, 0.5378, 0.737, 0.5378, 0.737, 0.7122, 0.6491, 0.7122, 0.3509, 0.5378, 0.263, 0.5378, 0.263, 0.5, 0.3509, 0.5, 0.625, 0.7741, 0.625, 0.862, 0.5793, 0.862, 0.5793, 0.7741, 0.25, 0.7122, 0.263, 0.7122, 0.263, 0.75, 0.25, 0.75, 0.625, 0.375, 0.625, 0.388, 0.5793, 0.388, 0.5793, 0.375, 0.4207, 0.375, 0.5793, 0.375, 0.5793, 0.388, 0.4207, 0.388, 0.4486, 0.06142, 0.4453, 0.1894, 0.4207, 0.2122, 0.4207, 0.03778, 0.5518, 0.05895, 0.4486, 0.06142, 0.4207, 0.03778, 0.5793, 0.03778, 0.5549, 0.1917, 0.5518, 0.05895, 0.5793, 0.03778, 0.5793, 0.2122, 0.4453, 0.1894, 0.5549, 0.1917, 0.5793, 0.2122, 0.4207, 0.2122, 0.5549, 0.5583, 0.4453, 0.5606, 0.4207, 0.5378, 0.5793, 0.5378, 0.4453, 0.5606, 0.4486, 0.6886, 0.4207, 0.7122, 0.4207, 0.5378, 0.5518, 0.691, 0.5549, 0.5583, 0.5793, 0.5378, 0.5793, 0.7122, 0.4486, 0.6886, 0.5518, 0.691, 0.5793, 0.7122, 0.4207, 0.7122])
me_cube_002.use_remesh_fix_poles = True
me_cube_002.use_remesh_preserve_attributes = False
me_cube_002.update()

# ---- objects
ob_cylinder = bpy.data.objects.new('Cylinder', me_cylinder)
ob_cylinder_001 = bpy.data.objects.new('Cylinder.001', me_cylinder_001)
ob_cube = bpy.data.objects.new('Cube', me_cube_001)
ob_cylinder_002 = bpy.data.objects.new('Cylinder.002', me_cylinder_002)
ob_cube_001 = bpy.data.objects.new('Cube.001', me_cube_002)

# ---- transforms, parenting, visibility, modifiers, constraints
ob_cylinder.location = (-1.84, 0.0, 2.032)
ob_cylinder.rotation_euler = (3.142, 0.0, 0.0)
ob_cylinder_001.location = (1.772, 0.0, 2.032)
ob_cylinder_001.rotation_euler = (3.142, -0.0, 0.0)
ob_cylinder_001.scale = (-1.0, 1.0, 1.0)
ob_cube.location = (-1.84, -0.044, 0.8495)
ob_cube.rotation_euler = (0.0, 0.0, -3.092)
ob_cylinder_002.location = (0.0, 0.0, 2.639)
ob_cube_001.location = (0.0, 0.0, 0.0)

# ---- collection membership
col_collection.objects.link(ob_cylinder)
col_collection.objects.link(ob_cylinder_001)
col_collection.objects.link(ob_cube)
col_collection.objects.link(ob_cylinder_002)
col_collection.objects.link(ob_cube_001)

# ---- scene / render settings (as saved in the file)
scene.frame_start = 1; scene.frame_end = 250; scene.frame_set(0)
scene.render.engine = 'BLENDER_EEVEE_NEXT'
scene.cycles.use_denoising = False
scene.cycles.samples = 128
scene.cycles.sampling_pattern = 'TABULATED_SOBOL'
scene.cycles.use_adaptive_sampling = False
scene.cycles.use_light_tree = False
scene.view_settings.view_transform = 'Filmic'
bpy.context.view_layer.update()

# ---- added for rendering (the .blend has no active camera and no usable light): camera, sun
cam_auto = bpy.data.cameras.new('AutoCamera')
cam_auto.lens = 50.0
cam_auto.sensor_width = 36.0
cam_auto.clip_end = 1000.0
ob_auto_camera = bpy.data.objects.new('AutoCamera', cam_auto)
scene.collection.objects.link(ob_auto_camera)
ob_auto_camera.location = (4.88194, -5.98284, 5.78874)
ob_auto_camera.rotation_euler = (1.09748, -7.21219e-08, 0.694738)
scene.camera = ob_auto_camera
light_auto_sun = bpy.data.lights.new('AutoSun', 'SUN')
light_auto_sun.energy = 3.0
light_auto_sun.angle = 0.0523599
ob_auto_sun = bpy.data.objects.new('AutoSun', light_auto_sun)
scene.collection.objects.link(ob_auto_sun)
ob_auto_sun.rotation_euler = (0.872665, 0.174533, 0.523599)
bpy.context.view_layer.update()
